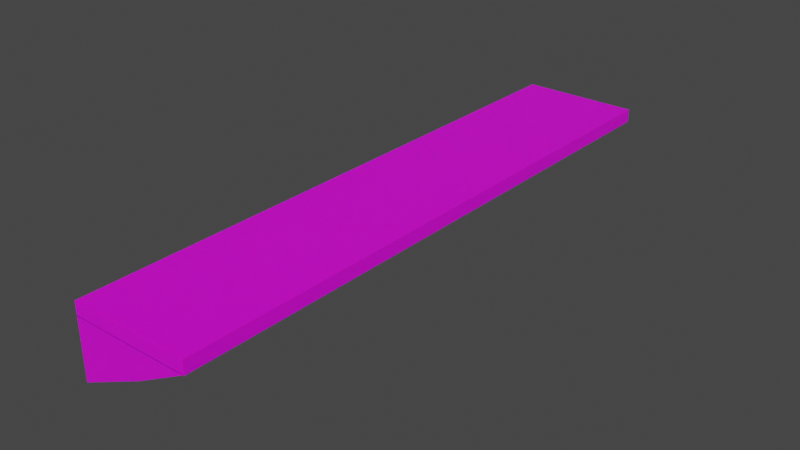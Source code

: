 # Source: Shelf2.blend  (saved by Blender 3.6.13; exported with 4.5.12 LTS)
import bpy
from mathutils import Matrix  # noqa: F401  (used for matrix-valued properties, if any)

bpy.ops.wm.read_factory_settings(use_empty=True)
scene = bpy.context.scene
scene.name = 'Scene'

# ---- collections
col_collection = bpy.data.collections.new('Collection'); scene.collection.children.link(col_collection)

# ---- images (referenced by path relative to the original .blend; pixels are not part of the script)
import os
ASSET_DIR = os.environ.get("B2B_ASSET_DIR", "")  # directory of the original .blend (textures are referenced by path, not embedded)
HERE = os.path.dirname(os.path.abspath(__file__))  # packed textures are extracted next to this script under _unpacked/

def load_image(name, relpath, width, height, colorspace="sRGB"):
    """Load a texture the original file referenced (path relative to the .blend, or extracted next to this script)."""
    p = next((c for c in (os.path.join(HERE, relpath), os.path.join(ASSET_DIR, relpath)) if relpath and os.path.exists(c)), "")
    if p:
        img = bpy.data.images.load(p, check_existing=True)
        img.name = name
    else:  # same state as the original file: an image datablock whose file is absent (Cycles renders it pink)
        img = bpy.data.images.new(name, width, height)
        img.source = "FILE"
        img.filepath = "//" + (relpath or name)
    img.colorspace_settings.name = colorspace
    return img
img_albedo_4k__slxoejhp_jpg = load_image('Albedo_4K__slxoejhp.jpg', 'Downloads/old-wooden-bookshelves/textures/Albedo_4K__slxoejhp.jpg', 1024, 1024, 'sRGB')

# ---- materials (node trees are filled in below, after node groups)
mat_material = bpy.data.materials.new('Material')
mat_material.alpha_threshold = 0.0
mat_material.use_transparent_shadow = False
mat_material.roughness = 0.5
mat_material.line_color = (0.0, 0.0, 0.0, 1.0)

# ---- material node trees
mat_material.use_nodes = True; mat_material.node_tree.nodes.clear()
_N = mat_material.node_tree.nodes; _L = mat_material.node_tree.links
n0 = _N.new('ShaderNodeOutputMaterial'); n0.name = 'Material Output'; n0.location = (300, 300)
n1 = _N.new('ShaderNodeBsdfPrincipled'); n1.name = 'Principled BSDF'; n1.location = (10, 300)
n1.distribution = 'GGX'
n1.subsurface_method = 'RANDOM_WALK_SKIN'
n1.inputs[3].default_value = 1.45
n1.inputs[8].default_value = 1.0
n1.inputs[10].default_value = 1.0
n1.inputs[27].default_value = (0.0, 0.0, 0.0, 1.0)
n1.inputs[28].default_value = 1.0
n2 = _N.new('ShaderNodeTexImage'); n2.name = 'Image Texture'; n2.location = (-318, 153)
n2.image = img_albedo_4k__slxoejhp_jpg
n3 = _N.new('ShaderNodeMix'); n3.name = 'Mix'; n3.location = (-160, 180)
n3.data_type = 'RGBA'
n3.inputs[0].default_value = 1.0
n3.inputs[6].default_value = (0.057, 0.01584, 0.0, 1.0)
_L.new(n1.outputs[0], n0.inputs[0])
_L.new(n2.outputs[0], n3.inputs[7])
_L.new(n3.outputs[2], n1.inputs[0])
n0.is_active_output = True

# ---- world
world_world = bpy.data.worlds.new('World'); scene.world = world_world
world_world.use_nodes = True; world_world.node_tree.nodes.clear()
_N = world_world.node_tree.nodes; _L = world_world.node_tree.links
n0 = _N.new('ShaderNodeOutputWorld'); n0.name = 'World Output'; n0.location = (300, 300)
n1 = _N.new('ShaderNodeBackground'); n1.name = 'Background'; n1.location = (10, 300)
n1.inputs[0].default_value = (0.05088, 0.05088, 0.05088, 1.0)
_L.new(n1.outputs[0], n0.inputs[0])
n0.is_active_output = True
world_world.color = (0.05088, 0.05088, 0.05088)
world_world.use_sun_shadow = False
world_world.sun_shadow_jitter_overblur = 0.0

# ---- meshes
me_cube = bpy.data.meshes.new('Cube')
me_cube.from_pydata([(1.0, 1.0, 1.0), (1.0, 1.0, -1.0), (1.0, -1.0, 1.0), (1.0, -1.0, -1.0), (-1.0, 1.0, 1.0), (-1.0, 1.0, -1.0), (-1.0, -1.0, 1.0), (-1.0, -1.0, -1.0)], [], [(0, 4, 6, 2), (3, 2, 6, 7), (7, 6, 4, 5), (5, 1, 3, 7), (1, 0, 2, 3), (5, 4, 0, 1)])
_uv = me_cube.uv_layers.new(name='UVMap')
_uv.uv.foreach_set('vector', [0.625, 0.5, 0.875, 0.5, 0.875, 0.75, 0.625, 0.75, 0.375, 0.75, 0.625, 0.75, 0.625, 1.0, 0.375, 1.0, 0.375, 0.0, 0.625, 0.0, 0.625, 0.25, 0.375, 0.25, 0.125, 0.5, 0.375, 0.5, 0.375, 0.75, 0.125, 0.75, 0.375, 0.5, 0.625, 0.5, 0.625, 0.75, 0.375, 0.75, 0.375, 0.25, 0.625, 0.25, 0.625, 0.5, 0.375, 0.5])
me_cube.materials.append(mat_material)
me_cube.use_mirror_vertex_groups = False
me_cube.update()
me_cube_001 = bpy.data.meshes.new('Cube.001')
me_cube_001.from_pydata([(-1.0, -1.0, -1.0), (-1.0, -1.0, 1.0), (-1.0, 1.0, -1.0), (-1.0, 1.0, 1.0), (0.1353, -1.0, 0.06218), (1.0, -1.0, 1.0), (0.1353, 1.0, 0.06218), (1.0, 1.0, 1.0)], [], [(0, 1, 3, 2), (2, 3, 7, 6), (6, 7, 5, 4), (4, 5, 1, 0), (2, 6, 4, 0), (7, 3, 1, 5)])
_uv = me_cube_001.uv_layers.new(name='UVMap')
_uv.uv.foreach_set('vector', [0.375, 0.0, 0.625, 0.0, 0.625, 0.25, 0.375, 0.25, 0.375, 0.25, 0.625, 0.25, 0.625, 0.5, 0.375, 0.5, 0.375, 0.5, 0.625, 0.5, 0.625, 0.75, 0.375, 0.75, 0.375, 0.75, 0.625, 0.75, 0.625, 1.0, 0.375, 1.0, 0.125, 0.5, 0.375, 0.5, 0.375, 0.75, 0.125, 0.75, 0.625, 0.5, 0.875, 0.5, 0.875, 0.75, 0.625, 0.75])
me_cube_001.materials.append(mat_material)
me_cube_001.update()
me_cube_002 = bpy.data.meshes.new('Cube.002')
me_cube_002.from_pydata([(-1.0, -1.0, -1.0), (-1.0, -1.0, 1.0), (-1.0, 1.0, -1.0), (-1.0, 1.0, 1.0), (0.1353, -1.0, 0.06218), (1.0, -1.0, 1.0), (0.1353, 1.0, 0.06218), (1.0, 1.0, 1.0)], [], [(0, 1, 3, 2), (2, 3, 7, 6), (6, 7, 5, 4), (4, 5, 1, 0), (2, 6, 4, 0), (7, 3, 1, 5)])
_uv = me_cube_002.uv_layers.new(name='UVMap')
_uv.uv.foreach_set('vector', [0.375, 0.0, 0.625, 0.0, 0.625, 0.25, 0.375, 0.25, 0.375, 0.25, 0.625, 0.25, 0.625, 0.5, 0.375, 0.5, 0.375, 0.5, 0.625, 0.5, 0.625, 0.75, 0.375, 0.75, 0.375, 0.75, 0.625, 0.75, 0.625, 1.0, 0.375, 1.0, 0.125, 0.5, 0.375, 0.5, 0.375, 0.75, 0.125, 0.75, 0.625, 0.5, 0.875, 0.5, 0.875, 0.75, 0.625, 0.75])
me_cube_002.materials.append(mat_material)
me_cube_002.update()

# ---- objects
ob_cube = bpy.data.objects.new('Cube', me_cube)
ob_cube_001 = bpy.data.objects.new('Cube.001', me_cube_001)
ob_cube_002 = bpy.data.objects.new('Cube.002', me_cube_002)

# ---- transforms, parenting, visibility, modifiers, constraints
ob_cube.location = (0.0, 0.0, 0.0)
ob_cube.scale = (1.0, 5.0, 0.1125)
ob_cube.lock_rotations_4d = False
ob_cube.empty_display_type = 'ARROWS'
ob_cube.lineart.crease_threshold = 0.0
ob_cube_001.location = (0.0, -4.75, -0.6)
ob_cube_001.scale = (1.0, 0.25, 0.5)
ob_cube_002.location = (0.0, 4.75, -0.6)
ob_cube_002.scale = (1.0, 0.25, 0.5)

# ---- collection membership
col_collection.objects.link(ob_cube)
col_collection.objects.link(ob_cube_001)
col_collection.objects.link(ob_cube_002)

# ---- scene / render settings (as saved in the file)
scene.frame_start = 1; scene.frame_end = 250; scene.frame_set(1)
scene.render.engine = 'BLENDER_EEVEE_NEXT'
scene.cycles.sampling_pattern = 'TABULATED_SOBOL'
scene.view_settings.view_transform = 'Filmic'
bpy.context.view_layer.update()

# ---- added for rendering (the .blend has no active camera and no usable light): camera, sun
cam_auto = bpy.data.cameras.new('AutoCamera')
cam_auto.lens = 50.0
cam_auto.sensor_width = 36.0
cam_auto.clip_end = 1000.0
ob_auto_camera = bpy.data.objects.new('AutoCamera', cam_auto)
scene.collection.objects.link(ob_auto_camera)
ob_auto_camera.location = (9.50193, -11.4023, 7.1078)
ob_auto_camera.rotation_euler = (1.09748, -7.21219e-08, 0.694738)
scene.camera = ob_auto_camera
light_auto_sun = bpy.data.lights.new('AutoSun', 'SUN')
light_auto_sun.energy = 3.0
light_auto_sun.angle = 0.0523599
ob_auto_sun = bpy.data.objects.new('AutoSun', light_auto_sun)
scene.collection.objects.link(ob_auto_sun)
ob_auto_sun.rotation_euler = (0.872665, 0.174533, 0.523599)
bpy.context.view_layer.update()
